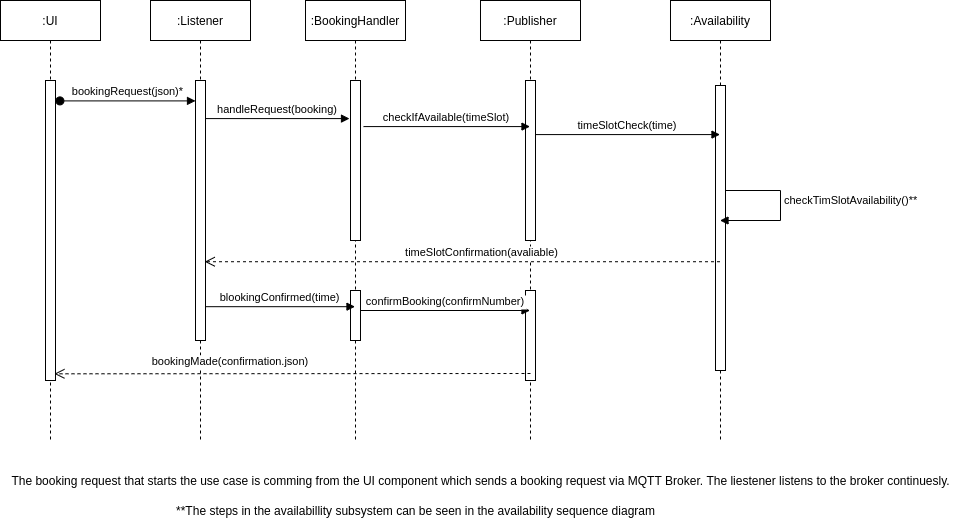

The diagram above was exported from draw.io. Its source (the exported page's mxGraphModel, read from the mxfile embedded in the PNG):
<mxGraphModel dx="2149" dy="1908" grid="1" gridSize="10" guides="1" tooltips="1" connect="1" arrows="1" fold="1" page="1" pageScale="1" pageWidth="850" pageHeight="1100" math="0" shadow="0">
  <root>
    <mxCell id="0" />
    <mxCell id="1" parent="0" />
    <mxCell id="2" value=":Listener" style="shape=umlLifeline;perimeter=lifelinePerimeter;container=1;collapsible=0;recursiveResize=0;rounded=0;shadow=0;strokeWidth=1;" vertex="1" parent="1">
      <mxGeometry x="160" y="860" width="100" height="440" as="geometry" />
    </mxCell>
    <mxCell id="3" value="" style="points=[];perimeter=orthogonalPerimeter;rounded=0;shadow=0;strokeWidth=1;" vertex="1" parent="2">
      <mxGeometry x="45" y="80" width="10" height="260" as="geometry" />
    </mxCell>
    <mxCell id="4" value="handleRequest(booking)" style="verticalAlign=bottom;endArrow=block;entryX=-0.1;entryY=0.238;shadow=0;strokeWidth=1;entryDx=0;entryDy=0;entryPerimeter=0;" edge="1" source="3" target="6" parent="1">
      <mxGeometry relative="1" as="geometry">
        <mxPoint x="220" y="980" as="sourcePoint" />
      </mxGeometry>
    </mxCell>
    <mxCell id="5" value=":BookingHandler" style="shape=umlLifeline;perimeter=lifelinePerimeter;container=1;collapsible=0;recursiveResize=0;rounded=0;shadow=0;strokeWidth=1;" vertex="1" parent="1">
      <mxGeometry x="315" y="860" width="100" height="440" as="geometry" />
    </mxCell>
    <mxCell id="6" value="" style="points=[];perimeter=orthogonalPerimeter;rounded=0;shadow=0;strokeWidth=1;" vertex="1" parent="5">
      <mxGeometry x="45" y="80" width="10" height="160" as="geometry" />
    </mxCell>
    <mxCell id="7" value="" style="points=[];perimeter=orthogonalPerimeter;rounded=0;shadow=0;strokeWidth=1;" vertex="1" parent="5">
      <mxGeometry x="45" y="290" width="10" height="50" as="geometry" />
    </mxCell>
    <mxCell id="8" value=":Publisher" style="shape=umlLifeline;perimeter=lifelinePerimeter;container=1;collapsible=0;recursiveResize=0;rounded=0;shadow=0;strokeWidth=1;" vertex="1" parent="1">
      <mxGeometry x="490" y="860" width="100" height="440" as="geometry" />
    </mxCell>
    <mxCell id="9" value="" style="points=[];perimeter=orthogonalPerimeter;rounded=0;shadow=0;strokeWidth=1;" vertex="1" parent="8">
      <mxGeometry x="45" y="80" width="10" height="160" as="geometry" />
    </mxCell>
    <mxCell id="10" value="" style="points=[];perimeter=orthogonalPerimeter;rounded=0;shadow=0;strokeWidth=1;" vertex="1" parent="8">
      <mxGeometry x="45" y="290" width="10" height="90" as="geometry" />
    </mxCell>
    <mxCell id="11" value=":Availability" style="shape=umlLifeline;perimeter=lifelinePerimeter;container=1;collapsible=0;recursiveResize=0;rounded=0;shadow=0;strokeWidth=1;" vertex="1" parent="1">
      <mxGeometry x="680" y="860" width="100" height="440" as="geometry" />
    </mxCell>
    <mxCell id="12" value="" style="points=[];perimeter=orthogonalPerimeter;rounded=0;shadow=0;strokeWidth=1;" vertex="1" parent="11">
      <mxGeometry x="45" y="85" width="10" height="285" as="geometry" />
    </mxCell>
    <mxCell id="13" value="checkTimSlotAvailability()**" style="edgeStyle=orthogonalEdgeStyle;html=1;align=left;spacingLeft=2;endArrow=block;rounded=0;" edge="1" parent="11" source="12" target="11">
      <mxGeometry x="-0.1043" relative="1" as="geometry">
        <mxPoint x="85" y="190" as="sourcePoint" />
        <Array as="points">
          <mxPoint x="110" y="190" />
          <mxPoint x="110" y="220" />
        </Array>
        <mxPoint x="90" y="210" as="targetPoint" />
        <mxPoint as="offset" />
      </mxGeometry>
    </mxCell>
    <mxCell id="14" value="checkIfAvailable(timeSlot)" style="verticalAlign=bottom;endArrow=block;shadow=0;strokeWidth=1;exitX=1.3;exitY=0.288;exitDx=0;exitDy=0;exitPerimeter=0;" edge="1" source="6" target="8" parent="1">
      <mxGeometry relative="1" as="geometry">
        <mxPoint x="460" y="988" as="sourcePoint" />
        <mxPoint x="459" y="988.08" as="targetPoint" />
      </mxGeometry>
    </mxCell>
    <mxCell id="15" value="timeSlotCheck(time)" style="verticalAlign=bottom;endArrow=block;shadow=0;strokeWidth=1;exitX=1;exitY=0.338;exitDx=0;exitDy=0;exitPerimeter=0;" edge="1" source="9" target="11" parent="1">
      <mxGeometry relative="1" as="geometry">
        <mxPoint x="560" y="993" as="sourcePoint" />
        <mxPoint x="850" y="990" as="targetPoint" />
      </mxGeometry>
    </mxCell>
    <mxCell id="16" value="timeSlotConfirmation(avaliable)" style="verticalAlign=bottom;endArrow=open;dashed=1;endSize=8;shadow=0;strokeWidth=1;entryX=0.924;entryY=0.697;entryDx=0;entryDy=0;entryPerimeter=0;" edge="1" source="11" target="3" parent="1">
      <mxGeometry x="-0.078" relative="1" as="geometry">
        <mxPoint x="240" y="1180" as="targetPoint" />
        <mxPoint x="679.5" y="1140" as="sourcePoint" />
        <mxPoint as="offset" />
      </mxGeometry>
    </mxCell>
    <mxCell id="17" value="bookingRequest(json)*" style="verticalAlign=bottom;startArrow=oval;endArrow=block;startSize=8;shadow=0;strokeWidth=1;exitX=1.441;exitY=0.068;exitDx=0;exitDy=0;exitPerimeter=0;" edge="1" source="22" target="3" parent="1">
      <mxGeometry relative="1" as="geometry">
        <mxPoint x="60" y="951" as="sourcePoint" />
        <mxPoint x="187" y="951.04" as="targetPoint" />
      </mxGeometry>
    </mxCell>
    <mxCell id="18" value="blookingConfirmed(time)" style="verticalAlign=bottom;endArrow=block;shadow=0;strokeWidth=1;exitX=1.062;exitY=0.742;exitDx=0;exitDy=0;exitPerimeter=0;" edge="1" parent="1">
      <mxGeometry relative="1" as="geometry">
        <mxPoint x="215.6199999999999" y="1166.1800000000003" as="sourcePoint" />
        <mxPoint x="364.5" y="1166.1800000000003" as="targetPoint" />
      </mxGeometry>
    </mxCell>
    <mxCell id="19" value="confirmBooking(confirmNumber)" style="verticalAlign=bottom;endArrow=block;shadow=0;strokeWidth=1;" edge="1" target="8" parent="1">
      <mxGeometry relative="1" as="geometry">
        <mxPoint x="370" y="1170" as="sourcePoint" />
        <mxPoint x="374.5" y="1170" as="targetPoint" />
      </mxGeometry>
    </mxCell>
    <mxCell id="20" value="The booking request that starts the use case is comming from the UI component which sends a booking request via MQTT Broker. The liestener listens to the broker continuesly." style="text;html=1;align=center;verticalAlign=middle;resizable=0;points=[];autosize=1;" vertex="1" parent="1">
      <mxGeometry x="15" y="1330" width="950" height="20" as="geometry" />
    </mxCell>
    <mxCell id="21" value=":UI" style="shape=umlLifeline;perimeter=lifelinePerimeter;container=1;collapsible=0;recursiveResize=0;rounded=0;shadow=0;strokeWidth=1;" vertex="1" parent="1">
      <mxGeometry x="10" y="860" width="100" height="440" as="geometry" />
    </mxCell>
    <mxCell id="22" value="" style="points=[];perimeter=orthogonalPerimeter;rounded=0;shadow=0;strokeWidth=1;" vertex="1" parent="21">
      <mxGeometry x="45" y="80" width="10" height="300" as="geometry" />
    </mxCell>
    <mxCell id="23" value="bookingMade(confirmation.json)" style="verticalAlign=bottom;endArrow=open;dashed=1;endSize=8;shadow=0;strokeWidth=1;entryX=0.89;entryY=0.933;entryDx=0;entryDy=0;entryPerimeter=0;" edge="1" parent="1">
      <mxGeometry x="0.2602" y="-3" relative="1" as="geometry">
        <mxPoint x="63.90000000000009" y="1233.3000000000002" as="targetPoint" />
        <mxPoint x="540" y="1233" as="sourcePoint" />
        <mxPoint as="offset" />
      </mxGeometry>
    </mxCell>
    <mxCell id="24" value="**The steps in the availabillity subsystem can be seen in the availability sequence diagram&lt;br&gt;" style="text;html=1;align=center;verticalAlign=middle;resizable=0;points=[];autosize=1;" vertex="1" parent="1">
      <mxGeometry x="180" y="1360" width="490" height="20" as="geometry" />
    </mxCell>
  </root>
</mxGraphModel>